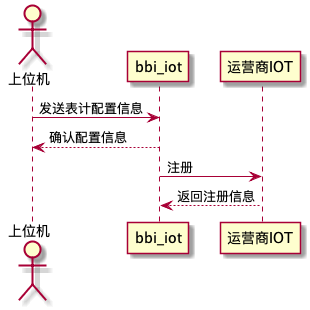

The diagram above was rendered by PlantUML. Its source (embedded in the PNG):
@startuml

actor 上位机

上位机 -> bbi_iot: 发送表计配置信息
bbi_iot --> 上位机: 确认配置信息
bbi_iot->运营商IOT:注册
bbi_iot<--运营商IOT:返回注册信息

@enduml